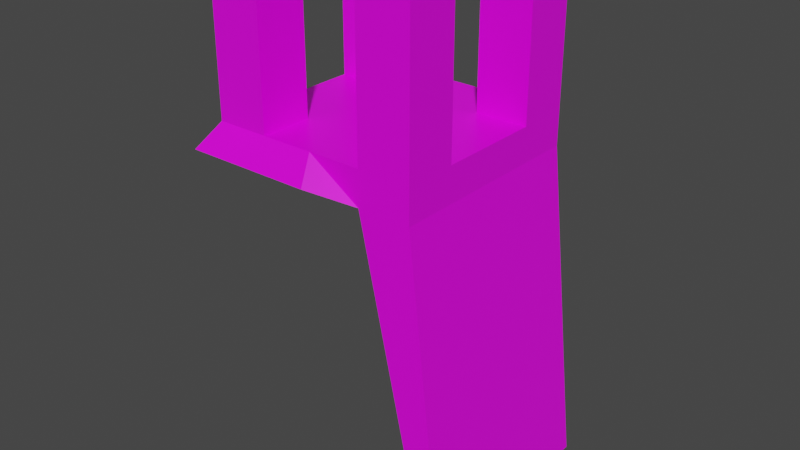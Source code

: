 # Source: chair.blend  (saved by Blender 2.93.21; exported with 4.5.12 LTS)
import bpy
from mathutils import Matrix  # noqa: F401  (used for matrix-valued properties, if any)

bpy.ops.wm.read_factory_settings(use_empty=True)
scene = bpy.context.scene
scene.name = 'Scene'

# ---- collections
col_collection = bpy.data.collections.new('Collection'); scene.collection.children.link(col_collection)

# ---- images (referenced by path relative to the original .blend; pixels are not part of the script)
import os
ASSET_DIR = os.environ.get("B2B_ASSET_DIR", "")  # directory of the original .blend (textures are referenced by path, not embedded)
HERE = os.path.dirname(os.path.abspath(__file__))  # packed textures are extracted next to this script under _unpacked/

def load_image(name, relpath, width, height, colorspace="sRGB"):
    """Load a texture the original file referenced (path relative to the .blend, or extracted next to this script)."""
    p = next((c for c in (os.path.join(HERE, relpath), os.path.join(ASSET_DIR, relpath)) if relpath and os.path.exists(c)), "")
    if p:
        img = bpy.data.images.load(p, check_existing=True)
        img.name = name
    else:  # same state as the original file: an image datablock whose file is absent (Cycles renders it pink)
        img = bpy.data.images.new(name, width, height)
        img.source = "FILE"
        img.filepath = "//" + (relpath or name)
    img.colorspace_settings.name = colorspace
    return img
img_untitled_001 = load_image('Untitled.001', '', 1024, 1024, 'sRGB')

# ---- materials (node trees are filled in below, after node groups)
mat_material = bpy.data.materials.new('Material')
mat_material.alpha_threshold = 0.0
mat_material.use_transparent_shadow = False
mat_material.line_color = (0.0, 0.0, 0.0, 1.0)

# ---- material node trees
mat_material.use_nodes = True; mat_material.node_tree.nodes.clear()
_N = mat_material.node_tree.nodes; _L = mat_material.node_tree.links
n0 = _N.new('ShaderNodeOutputMaterial'); n0.name = 'Material Output'; n0.location = (300, 300)
n1 = _N.new('ShaderNodeBsdfPrincipled'); n1.name = 'Principled BSDF'; n1.location = (10, 300)
n1.distribution = 'GGX'
n1.subsurface_method = 'BURLEY'
n1.inputs[2].default_value = 0.4
n1.inputs[3].default_value = 1.45
n1.inputs[27].default_value = (0.0, 0.0, 0.0, 1.0)
n1.inputs[28].default_value = 1.0
n2 = _N.new('ShaderNodeTexImage'); n2.name = 'Image Texture'; n2.location = (-612, 260)
n2.image = img_untitled_001
_L.new(n1.outputs[0], n0.inputs[0])
_L.new(n2.outputs[0], n1.inputs[0])
n0.is_active_output = True

# ---- world
world_world = bpy.data.worlds.new('World'); scene.world = world_world
world_world.use_nodes = True; world_world.node_tree.nodes.clear()
_N = world_world.node_tree.nodes; _L = world_world.node_tree.links
n0 = _N.new('ShaderNodeOutputWorld'); n0.name = 'World Output'; n0.location = (300, 300)
n1 = _N.new('ShaderNodeBackground'); n1.name = 'Background'; n1.location = (10, 300)
n1.inputs[0].default_value = (0.05088, 0.05088, 0.05088, 1.0)
_L.new(n1.outputs[0], n0.inputs[0])
n0.is_active_output = True
world_world.color = (0.05088, 0.05088, 0.05088)
world_world.use_sun_shadow = False
world_world.sun_shadow_jitter_overblur = 0.0

# ---- meshes
me_cube = bpy.data.meshes.new('Cube')
me_cube.from_pydata([(1.0, 1.0, 0.1649), (1.0, 1.0, -0.1649), (1.0, -1.0, 0.1649), (1.0, -1.0, -0.1649), (-1.0, 1.0, 0.1649), (-1.108, 1.217, -0.04655), (-1.0, -1.0, 0.1649), (-1.108, -1.217, -0.04655), (0.1085, 1.217, -0.04655), (0.0, -1.0, 0.1649), (0.1085, -1.217, -0.04655), (0.0, 1.0, 0.1649), (-1.137, 0.0, -0.1845), (1.0, 0.0, 0.1649), (-1.0, 0.0, 0.1649), (1.0, 0.0, -0.1649), (-0.02141, 0.0, -0.1845), (0.0, 0.0, 0.1649), (-0.5, 1.217, -0.04655), (-0.5, -1.0, 0.1649), (-0.5, -1.217, -0.04655), (-0.5, 1.0, 0.1649), (-0.4935, 0.0, -0.1845), (-0.5, 0.0, 0.1649), (0.5, -1.0, -0.1649), (0.5, 1.0, 0.1649), (0.5, 1.0, -0.1649), (0.5, -1.0, 0.1649), (0.5, 0.0, 0.1649), (0.5, 0.0, -0.1649), (-1.182, -0.5, -0.1649), (1.0, -0.5, 0.1649), (-0.02141, -0.4721, -0.1845), (0.0, -0.5, 0.1649), (-1.0, -0.5, 0.1649), (1.0, -0.5, -0.1649), (-0.4935, -0.4721, -0.1845), (-0.5, -0.5, 0.1649), (0.5, -0.5, 0.1649), (0.5, -0.5, -0.1649), (-1.0, 0.5, 0.1649), (1.0, 0.5, -0.1649), (-1.182, 0.5, -0.1649), (1.0, 0.5, 0.1649), (-0.02141, 0.4721, -0.1845), (0.0, 0.5, 0.1649), (-0.5, 0.5, 0.1649), (-0.4935, 0.4721, -0.1845), (0.5, 0.5, -0.1649), (0.5, 0.5, 0.1649), (1.0, 1.0, 1.577), (1.0, -1.0, 1.577), (-1.0, 1.0, 1.577), (-1.0, -1.0, 1.577), (-0.5, -1.0, 1.577), (-0.5, 1.0, 1.577), (0.5, 1.0, 1.577), (0.5, -1.0, 1.577), (1.0, -0.5, 1.577), (-1.0, -0.5, 1.577), (-0.5, -0.5, 1.577), (0.5, -0.5, 1.577), (-1.0, 0.5, 1.577), (1.0, 0.5, 1.577), (-0.5, 0.5, 1.577), (0.5, 0.5, 1.577), (1.341, 1.0, -3.227), (1.341, -1.0, -3.227), (1.341, 0.0, -3.227), (1.176, -1.0, -3.255), (1.176, 1.0, -3.255), (1.176, 0.0, -3.255), (1.341, -0.5, -3.227), (1.176, -0.5, -3.255), (1.341, 0.5, -3.227), (1.176, 0.5, -3.255)], [], [(49, 43, 63, 65), (20, 19, 6, 7), (42, 40, 4, 5), (29, 48, 75, 71), (35, 31, 2, 3), (26, 25, 0, 1), (18, 21, 11, 8), (36, 32, 10, 20), (24, 27, 9, 10), (38, 33, 9, 27), (49, 45, 17, 28), (47, 44, 16, 22), (41, 43, 13, 15), (48, 26, 70, 75), (30, 34, 14, 12), (46, 40, 14, 23), (45, 46, 23, 17), (42, 47, 22, 12), (30, 36, 20, 7), (5, 4, 21, 18), (10, 9, 19, 20), (33, 37, 19, 9), (44, 48, 29, 16), (43, 49, 28, 13), (25, 49, 65, 56), (3, 2, 27, 24), (8, 11, 25, 26), (32, 39, 24, 10), (16, 29, 39, 32), (13, 28, 38, 31), (17, 23, 37, 33), (12, 22, 36, 30), (7, 6, 34, 30), (28, 17, 33, 38), (22, 16, 32, 36), (15, 13, 31, 35), (41, 15, 68, 74), (23, 14, 34, 37), (8, 26, 48, 44), (5, 18, 47, 42), (11, 21, 46, 45), (26, 1, 66, 70), (1, 0, 43, 41), (18, 8, 44, 47), (25, 11, 45, 49), (12, 14, 40, 42), (60, 59, 53, 54), (58, 61, 57, 51), (50, 56, 65, 63), (55, 52, 62, 64), (43, 0, 50, 63), (21, 4, 52, 55), (6, 19, 54, 53), (19, 37, 60, 54), (2, 31, 58, 51), (38, 27, 57, 61), (31, 38, 61, 58), (46, 21, 55, 64), (34, 6, 53, 59), (37, 34, 59, 60), (40, 46, 64, 62), (4, 40, 62, 52), (0, 25, 56, 50), (27, 2, 51, 57), (73, 72, 67, 69), (75, 74, 68, 71), (71, 68, 72, 73), (70, 66, 74, 75), (15, 35, 72, 68), (35, 3, 67, 72), (39, 29, 71, 73), (24, 39, 73, 69), (1, 41, 74, 66), (3, 24, 69, 67)])
_uv = me_cube.uv_layers.new(name='UVMap')
_uv.uv.foreach_set('vector', [0.7049, 0.2919, 0.6721, 0.2919, 0.6721, 0.0, 0.7049, 0.0, 0.03279, 0.6397, 0.03433, 0.7079, 0.001534, 0.7081, 0.0, 0.6399, 0.6393, 0.3601, 0.6393, 0.2919, 0.6721, 0.2919, 0.6721, 0.3601, 0.4753, 8.133e-09, 0.5081, 8.133e-09, 0.5081, 0.6393, 0.4753, 0.6393, 0.3113, 0.6391, 0.3113, 0.7073, 0.2785, 0.7073, 0.2785, 0.6391, 0.2376, 0.3607, 0.2392, 0.2925, 0.272, 0.2927, 0.2704, 0.3609, 0.1721, 0.3603, 0.1736, 0.2921, 0.2064, 0.2923, 0.2048, 0.3605, 0.5737, 0.4113, 0.6065, 0.4113, 0.6065, 0.4284, 0.5737, 0.4284, 0.09838, 0.6393, 0.09991, 0.7075, 0.06712, 0.7077, 0.06558, 0.6395, 0.7049, 0.309, 0.7049, 0.3261, 0.6721, 0.3261, 0.6721, 0.309, 0.7704, 0.309, 0.7704, 0.3261, 0.7376, 0.3261, 0.7376, 0.309, 0.5737, 0.3772, 0.6065, 0.3772, 0.6065, 0.3942, 0.5737, 0.3942, 0.3769, 0.6391, 0.3769, 0.7073, 0.3441, 0.7073, 0.3441, 0.6391, 0.5081, 8.133e-09, 0.5409, 0.0, 0.5409, 0.6393, 0.5081, 0.6393, 0.5737, 0.3601, 0.5737, 0.2919, 0.6065, 0.2919, 0.6065, 0.3601, 0.7704, 0.3431, 0.7704, 0.3602, 0.7376, 0.3602, 0.7376, 0.3431, 0.7704, 0.3261, 0.7704, 0.3431, 0.7376, 0.3431, 0.7376, 0.3261, 0.5409, 0.3772, 0.5737, 0.3772, 0.5737, 0.3942, 0.5409, 0.3942, 0.5409, 0.4113, 0.5737, 0.4113, 0.5737, 0.4284, 0.5409, 0.4284, 0.1393, 0.3601, 0.1408, 0.2919, 0.1736, 0.2921, 0.1721, 0.3603, 0.06558, 0.6395, 0.06712, 0.7077, 0.03433, 0.7079, 0.03279, 0.6397, 0.7049, 0.3261, 0.7049, 0.3431, 0.6721, 0.3431, 0.6721, 0.3261, 0.6065, 0.3772, 0.6393, 0.3772, 0.6393, 0.3942, 0.6065, 0.3942, 0.7704, 0.2919, 0.7704, 0.309, 0.7376, 0.309, 0.7376, 0.2919, 1.0, 0.2919, 0.9672, 0.2919, 0.9672, 0.0, 1.0, 0.0, 0.1312, 0.6391, 0.1327, 0.7073, 0.09991, 0.7075, 0.09838, 0.6393, 0.2048, 0.3605, 0.2064, 0.2923, 0.2392, 0.2925, 0.2376, 0.3607, 0.6065, 0.4113, 0.6393, 0.4113, 0.6393, 0.4284, 0.6065, 0.4284, 0.6065, 0.3942, 0.6393, 0.3942, 0.6393, 0.4113, 0.6065, 0.4113, 0.7376, 0.2919, 0.7376, 0.309, 0.7049, 0.309, 0.7049, 0.2919, 0.7376, 0.3261, 0.7376, 0.3431, 0.7049, 0.3431, 0.7049, 0.3261, 0.5409, 0.3942, 0.5737, 0.3942, 0.5737, 0.4113, 0.5409, 0.4113, 0.5409, 0.3601, 0.5409, 0.2919, 0.5737, 0.2919, 0.5737, 0.3601, 0.7376, 0.309, 0.7376, 0.3261, 0.7049, 0.3261, 0.7049, 0.309, 0.5737, 0.3942, 0.6065, 0.3942, 0.6065, 0.4113, 0.5737, 0.4113, 0.3441, 0.6391, 0.3441, 0.7073, 0.3113, 0.7073, 0.3113, 0.6391, 0.3769, 0.6391, 0.3441, 0.6391, 0.3441, 0.005795, 0.3769, 0.005795, 0.7376, 0.3431, 0.7376, 0.3602, 0.7049, 0.3602, 0.7049, 0.3431, 0.6065, 0.3601, 0.6393, 0.3601, 0.6393, 0.3772, 0.6065, 0.3772, 0.5409, 0.3601, 0.5737, 0.3601, 0.5737, 0.3772, 0.5409, 0.3772, 0.8032, 0.3261, 0.8032, 0.3431, 0.7704, 0.3431, 0.7704, 0.3261, 0.2376, 0.3607, 0.2704, 0.3609, 0.2785, 0.9942, 0.2676, 1.0, 0.4097, 0.6391, 0.4097, 0.7073, 0.3769, 0.7073, 0.3769, 0.6391, 0.5737, 0.3601, 0.6065, 0.3601, 0.6065, 0.3772, 0.5737, 0.3772, 0.8032, 0.309, 0.8032, 0.3261, 0.7704, 0.3261, 0.7704, 0.309, 0.6065, 0.3601, 0.6065, 0.2919, 0.6393, 0.2919, 0.6393, 0.3601, 0.6721, 0.3942, 0.6393, 0.3942, 0.6393, 0.3772, 0.6721, 0.3772, 0.7376, 0.3602, 0.7376, 0.3772, 0.7049, 0.3772, 0.7049, 0.3602, 0.7049, 0.3602, 0.7049, 0.3772, 0.6721, 0.3772, 0.6721, 0.3602, 0.6721, 0.3772, 0.6393, 0.3772, 0.6393, 0.3601, 0.6721, 0.3601, 0.3769, 0.7073, 0.4097, 0.7073, 0.4097, 0.9992, 0.3769, 0.9992, 0.1736, 0.2921, 0.1408, 0.2919, 0.1474, 0.0, 0.1802, 0.0001994, 0.001534, 0.7081, 0.03433, 0.7079, 0.04089, 0.9998, 0.008098, 1.0, 0.8688, 0.2919, 0.836, 0.2919, 0.836, 0.0, 0.8688, 0.0, 0.2785, 0.7073, 0.3113, 0.7073, 0.3113, 0.9992, 0.2785, 0.9992, 0.9672, 0.2919, 0.9344, 0.2919, 0.9344, 0.0, 0.9672, 0.0, 0.836, 0.2919, 0.8032, 0.2919, 0.8032, 0.0, 0.836, 0.0, 0.8688, 4.066e-09, 0.9016, 0.0, 0.9016, 0.2919, 0.8688, 0.2919, 0.5737, 0.2919, 0.5409, 0.2919, 0.5409, 0.0, 0.5737, 0.0, 0.7704, 4.066e-09, 0.8032, 0.0, 0.8032, 0.2919, 0.7704, 0.2919, 0.7704, 0.2919, 0.7376, 0.2919, 0.7376, 0.0, 0.7704, 0.0, 0.6721, 0.2919, 0.6393, 0.2919, 0.6393, 0.0, 0.6721, 0.0, 0.272, 0.2927, 0.2392, 0.2925, 0.2457, 0.0005982, 0.2785, 0.0007977, 0.09991, 0.7075, 0.1327, 0.7073, 0.1393, 0.9992, 0.1065, 0.9994, 0.3113, 0.0, 0.3113, 0.005795, 0.2785, 0.005795, 0.2785, 0.0, 0.3769, 0.0, 0.3769, 0.005795, 0.3441, 0.005795, 0.3441, 0.0, 0.3441, 0.0, 0.3441, 0.005795, 0.3113, 0.005795, 0.3113, 0.0, 0.4097, 0.0, 0.4097, 0.005795, 0.3769, 0.005795, 0.3769, 0.0, 0.3441, 0.6391, 0.3113, 0.6391, 0.3113, 0.005795, 0.3441, 0.005795, 0.3113, 0.6391, 0.2785, 0.6391, 0.2785, 0.005795, 0.3113, 0.005795, 0.4425, 8.133e-09, 0.4753, 8.133e-09, 0.4753, 0.6393, 0.4425, 0.6393, 0.4097, 1.627e-08, 0.4425, 8.133e-09, 0.4425, 0.6393, 0.4097, 0.6393, 0.4097, 0.6391, 0.3769, 0.6391, 0.3769, 0.005795, 0.4097, 0.005795, 0.1312, 0.6391, 0.09838, 0.6393, 0.1284, 0.0, 0.1393, 0.005761])
me_cube.materials.append(mat_material)
me_cube.use_remesh_preserve_volume = False
me_cube.use_remesh_preserve_attributes = False
me_cube.use_mirror_vertex_groups = False
me_cube.update()

# ---- objects
ob_chair = bpy.data.objects.new('chair', me_cube)

# ---- transforms, parenting, visibility, modifiers, constraints
ob_chair.location = (0.0, 0.0, 0.0)
ob_chair.lock_rotations_4d = False
ob_chair.empty_display_type = 'ARROWS'
ob_chair.lineart.crease_threshold = 0.0

# ---- collection membership
col_collection.objects.link(ob_chair)

# ---- scene / render settings (as saved in the file)
scene.frame_start = 1; scene.frame_end = 250; scene.frame_set(1)
scene.render.engine = 'BLENDER_EEVEE_NEXT'
scene.cycles.use_denoising = False
scene.cycles.samples = 128
scene.cycles.sampling_pattern = 'TABULATED_SOBOL'
scene.cycles.use_adaptive_sampling = False
scene.cycles.use_light_tree = False
scene.view_settings.view_transform = 'Filmic'
bpy.context.view_layer.update()

# ---- added for rendering (the .blend has no active camera and no usable light): camera, sun
cam_auto = bpy.data.cameras.new('AutoCamera')
cam_auto.lens = 50.0
cam_auto.sensor_width = 36.0
cam_auto.clip_end = 1000.0
ob_auto_camera = bpy.data.objects.new('AutoCamera', cam_auto)
scene.collection.objects.link(ob_auto_camera)
ob_auto_camera.location = (5.60217, -6.62741, 3.57909)
ob_auto_camera.rotation_euler = (1.09748, -7.21219e-08, 0.694738)
scene.camera = ob_auto_camera
light_auto_sun = bpy.data.lights.new('AutoSun', 'SUN')
light_auto_sun.energy = 3.0
light_auto_sun.angle = 0.0523599
ob_auto_sun = bpy.data.objects.new('AutoSun', light_auto_sun)
scene.collection.objects.link(ob_auto_sun)
ob_auto_sun.rotation_euler = (0.872665, 0.174533, 0.523599)
bpy.context.view_layer.update()
